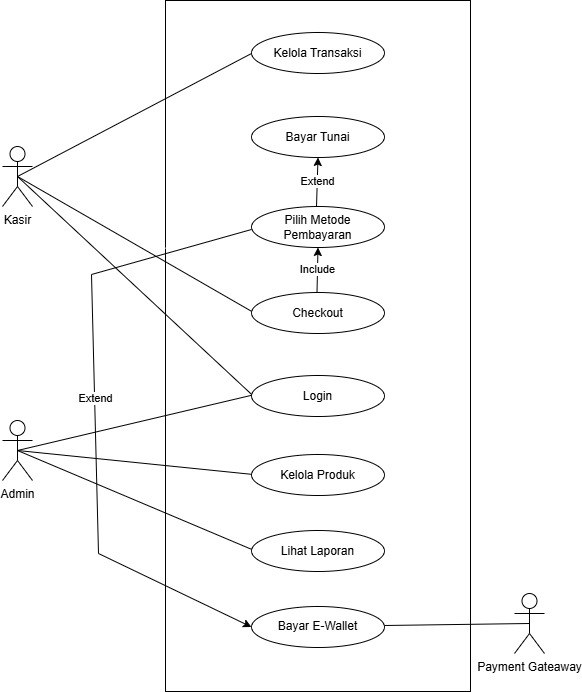

The diagram above was exported from draw.io. Its source (the exported page's mxGraphModel, read from the mxfile embedded in the PNG):
<mxGraphModel dx="464" dy="1025" grid="0" gridSize="10" guides="1" tooltips="1" connect="1" arrows="1" fold="1" page="1" pageScale="1" pageWidth="850" pageHeight="1100" background="light-dark(#FFFFFF,#FFFFFF)" math="0" shadow="0">
  <root>
    <mxCell id="0" />
    <mxCell id="1" parent="0" />
    <mxCell id="IE64uqCy8jrYeSI_wwpg-36" parent="1" style="shape=umlActor;verticalLabelPosition=bottom;verticalAlign=top;html=1;outlineConnect=0;fillColor=light-dark(#FFFFFF,#FFFFFF);strokeColor=light-dark(#000000,#000000);fontColor=light-dark(#000000,#000000);" value="Kasir" vertex="1">
      <mxGeometry height="60" width="30" x="143" y="297" as="geometry" />
    </mxCell>
    <mxCell id="IE64uqCy8jrYeSI_wwpg-38" parent="1" style="shape=umlActor;verticalLabelPosition=bottom;verticalAlign=top;html=1;outlineConnect=0;fillColor=light-dark(#FFFFFF,#FFFFFF);strokeColor=light-dark(#000000,#000000);fontColor=light-dark(#000000,#000000);" value="Admin" vertex="1">
      <mxGeometry height="60" width="30" x="143" y="571" as="geometry" />
    </mxCell>
    <mxCell id="IE64uqCy8jrYeSI_wwpg-39" parent="1" style="shape=umlActor;verticalLabelPosition=bottom;verticalAlign=top;html=1;outlineConnect=0;fillColor=light-dark(#FFFFFF,#FFFFFF);strokeColor=light-dark(#000000,#000000);fontColor=light-dark(#000000,#000000);" value="Payment Gateaway" vertex="1">
      <mxGeometry height="60" width="30" x="655" y="744" as="geometry" />
    </mxCell>
    <mxCell id="IE64uqCy8jrYeSI_wwpg-40" parent="1" style="rounded=0;whiteSpace=wrap;html=1;fillColor=light-dark(#FFFFFF,#FFFFFF);strokeColor=light-dark(#000000,#000000);" value="" vertex="1">
      <mxGeometry height="691" width="305" x="306" y="151" as="geometry" />
    </mxCell>
    <mxCell id="IE64uqCy8jrYeSI_wwpg-42" parent="1" style="ellipse;whiteSpace=wrap;html=1;fillColor=light-dark(#FFFFFF,#FFFFFF);strokeColor=light-dark(#000000,#000000);" value="&lt;font style=&quot;color: light-dark(rgb(0, 0, 0), rgb(0, 0, 0));&quot;&gt;Kelola Transaksi&lt;/font&gt;" vertex="1">
      <mxGeometry height="41" width="133" x="392" y="183" as="geometry" />
    </mxCell>
    <mxCell id="IE64uqCy8jrYeSI_wwpg-43" parent="1" style="ellipse;whiteSpace=wrap;html=1;fillColor=light-dark(#FFFFFF,#FFFFFF);strokeColor=light-dark(#000000,#000000);" value="&lt;font style=&quot;color: light-dark(rgb(0, 0, 0), rgb(0, 0, 0));&quot;&gt;Bayar Tunai&lt;/font&gt;" vertex="1">
      <mxGeometry height="41" width="133" x="392" y="267" as="geometry" />
    </mxCell>
    <mxCell id="IE64uqCy8jrYeSI_wwpg-44" parent="1" style="ellipse;whiteSpace=wrap;html=1;fillColor=light-dark(#FFFFFF,#FFFFFF);strokeColor=light-dark(#000000,#000000);" value="&lt;font style=&quot;color: light-dark(rgb(0, 0, 0), rgb(0, 0, 0));&quot;&gt;Pilih Metode Pembayaran&lt;/font&gt;" vertex="1">
      <mxGeometry height="41" width="133" x="392" y="357" as="geometry" />
    </mxCell>
    <mxCell id="IE64uqCy8jrYeSI_wwpg-45" parent="1" style="ellipse;whiteSpace=wrap;html=1;fillColor=light-dark(#FFFFFF,#FFFFFF);strokeColor=light-dark(#000000,#000000);" value="&lt;font style=&quot;color: light-dark(rgb(0, 0, 0), rgb(0, 0, 0));&quot;&gt;Checkout&lt;/font&gt;" vertex="1">
      <mxGeometry height="41" width="133" x="392" y="443" as="geometry" />
    </mxCell>
    <mxCell id="IE64uqCy8jrYeSI_wwpg-46" parent="1" style="ellipse;whiteSpace=wrap;html=1;fillColor=light-dark(#FFFFFF,#FFFFFF);strokeColor=light-dark(#000000,#000000);" value="&lt;font style=&quot;color: light-dark(rgb(0, 0, 0), rgb(0, 0, 0));&quot;&gt;Login&lt;/font&gt;" vertex="1">
      <mxGeometry height="41" width="133" x="392" y="526" as="geometry" />
    </mxCell>
    <mxCell id="IE64uqCy8jrYeSI_wwpg-47" parent="1" style="ellipse;whiteSpace=wrap;html=1;fillColor=light-dark(#FFFFFF,#FFFFFF);strokeColor=light-dark(#000000,#000000);" value="&lt;font style=&quot;color: light-dark(rgb(0, 0, 0), rgb(0, 0, 0));&quot;&gt;Kelola Produk&lt;/font&gt;" vertex="1">
      <mxGeometry height="41" width="133" x="392" y="605" as="geometry" />
    </mxCell>
    <mxCell id="IE64uqCy8jrYeSI_wwpg-48" parent="1" style="ellipse;whiteSpace=wrap;html=1;fillColor=light-dark(#FFFFFF,#FFFFFF);strokeColor=light-dark(#000000,#000000);" value="&lt;font style=&quot;color: light-dark(rgb(0, 0, 0), rgb(0, 0, 0));&quot;&gt;Lihat Laporan&lt;/font&gt;" vertex="1">
      <mxGeometry height="41" width="133" x="392" y="681" as="geometry" />
    </mxCell>
    <mxCell id="IE64uqCy8jrYeSI_wwpg-49" parent="1" style="ellipse;whiteSpace=wrap;html=1;fillColor=light-dark(#FFFFFF,#FFFFFF);strokeColor=light-dark(#000000,#000000);" value="&lt;font style=&quot;color: light-dark(rgb(0, 0, 0), rgb(0, 0, 0));&quot;&gt;Bayar E-Wallet&lt;/font&gt;" vertex="1">
      <mxGeometry height="41" width="133" x="392" y="757" as="geometry" />
    </mxCell>
    <mxCell id="IE64uqCy8jrYeSI_wwpg-50" edge="1" parent="1" source="IE64uqCy8jrYeSI_wwpg-45" style="edgeStyle=orthogonalEdgeStyle;rounded=0;orthogonalLoop=1;jettySize=auto;html=1;exitX=0.5;exitY=1;exitDx=0;exitDy=0;" target="IE64uqCy8jrYeSI_wwpg-45">
      <mxGeometry relative="1" as="geometry" />
    </mxCell>
    <mxCell id="IE64uqCy8jrYeSI_wwpg-53" edge="1" parent="1" style="endArrow=none;html=1;rounded=0;" value="">
      <mxGeometry height="50" relative="1" width="50" as="geometry">
        <mxPoint x="306" y="399" as="sourcePoint" />
        <mxPoint x="356" y="349" as="targetPoint" />
      </mxGeometry>
    </mxCell>
    <mxCell id="IE64uqCy8jrYeSI_wwpg-54" edge="1" parent="1" source="IE64uqCy8jrYeSI_wwpg-36" style="endArrow=none;html=1;rounded=0;fontColor=light-dark(#000000,#000000);strokeColor=light-dark(#000000,#000000);exitX=0.5;exitY=0.5;exitDx=0;exitDy=0;exitPerimeter=0;" value="">
      <mxGeometry height="50" relative="1" width="50" as="geometry">
        <mxPoint x="246" y="307" as="sourcePoint" />
        <mxPoint x="392" y="204" as="targetPoint" />
      </mxGeometry>
    </mxCell>
    <mxCell id="IE64uqCy8jrYeSI_wwpg-56" edge="1" parent="1" source="IE64uqCy8jrYeSI_wwpg-36" style="endArrow=none;html=1;rounded=0;fontColor=light-dark(#000000,#000000);strokeColor=light-dark(#000000,#000000);exitX=0.5;exitY=0.5;exitDx=0;exitDy=0;exitPerimeter=0;" value="">
      <mxGeometry height="50" relative="1" width="50" as="geometry">
        <mxPoint x="263.00000000000006" y="399.9975" as="sourcePoint" />
        <mxPoint x="392" y="461.81" as="targetPoint" />
      </mxGeometry>
    </mxCell>
    <mxCell id="IE64uqCy8jrYeSI_wwpg-57" edge="1" parent="1" source="IE64uqCy8jrYeSI_wwpg-36" style="endArrow=none;html=1;rounded=0;fontColor=light-dark(#000000,#000000);strokeColor=light-dark(#000000,#000000);exitX=0.5;exitY=0.5;exitDx=0;exitDy=0;exitPerimeter=0;" value="">
      <mxGeometry height="50" relative="1" width="50" as="geometry">
        <mxPoint x="263" y="408" as="sourcePoint" />
        <mxPoint x="392" y="544.81" as="targetPoint" />
      </mxGeometry>
    </mxCell>
    <mxCell id="IE64uqCy8jrYeSI_wwpg-58" edge="1" parent="1" source="IE64uqCy8jrYeSI_wwpg-38" style="endArrow=none;html=1;rounded=0;fontColor=light-dark(#000000,#000000);strokeColor=light-dark(#000000,#000000);exitX=0.5;exitY=0.5;exitDx=0;exitDy=0;exitPerimeter=0;" value="">
      <mxGeometry height="50" relative="1" width="50" as="geometry">
        <mxPoint x="136" y="335" as="sourcePoint" />
        <mxPoint x="392" y="545.81" as="targetPoint" />
      </mxGeometry>
    </mxCell>
    <mxCell id="IE64uqCy8jrYeSI_wwpg-59" edge="1" parent="1" source="IE64uqCy8jrYeSI_wwpg-38" style="endArrow=none;html=1;rounded=0;fontColor=light-dark(#000000,#000000);strokeColor=light-dark(#000000,#000000);exitX=0.5;exitY=0.5;exitDx=0;exitDy=0;exitPerimeter=0;" value="">
      <mxGeometry height="50" relative="1" width="50" as="geometry">
        <mxPoint x="250" y="646" as="sourcePoint" />
        <mxPoint x="392" y="624.81" as="targetPoint" />
      </mxGeometry>
    </mxCell>
    <mxCell id="IE64uqCy8jrYeSI_wwpg-60" edge="1" parent="1" source="IE64uqCy8jrYeSI_wwpg-38" style="endArrow=none;html=1;rounded=0;fontColor=light-dark(#000000,#000000);strokeColor=light-dark(#000000,#000000);exitX=0.5;exitY=0.5;exitDx=0;exitDy=0;exitPerimeter=0;" value="">
      <mxGeometry height="50" relative="1" width="50" as="geometry">
        <mxPoint x="250" y="642" as="sourcePoint" />
        <mxPoint x="392" y="699.81" as="targetPoint" />
      </mxGeometry>
    </mxCell>
    <mxCell id="IE64uqCy8jrYeSI_wwpg-61" edge="1" parent="1" style="endArrow=none;html=1;rounded=0;fontColor=light-dark(#000000,#000000);strokeColor=light-dark(#000000,#000000);exitX=0.5;exitY=0.5;exitDx=0;exitDy=0;exitPerimeter=0;entryX=0.5;entryY=0.5;entryDx=0;entryDy=0;entryPerimeter=0;" target="IE64uqCy8jrYeSI_wwpg-39" value="">
      <mxGeometry height="50" relative="1" width="50" as="geometry">
        <mxPoint x="525" y="776" as="sourcePoint" />
        <mxPoint x="667" y="908.81" as="targetPoint" />
      </mxGeometry>
    </mxCell>
    <mxCell id="IE64uqCy8jrYeSI_wwpg-62" edge="1" parent="1" style="endArrow=classic;html=1;rounded=0;strokeColor=light-dark(#000000,#000000);entryX=0.5;entryY=1;entryDx=0;entryDy=0;" target="IE64uqCy8jrYeSI_wwpg-43" value="">
      <mxGeometry height="50" relative="1" width="50" as="geometry">
        <mxPoint x="457" y="357" as="sourcePoint" />
        <mxPoint x="507" y="307" as="targetPoint" />
      </mxGeometry>
    </mxCell>
    <mxCell id="IE64uqCy8jrYeSI_wwpg-63" connectable="0" parent="IE64uqCy8jrYeSI_wwpg-62" style="edgeLabel;html=1;align=center;verticalAlign=middle;resizable=0;points=[];labelBackgroundColor=light-dark(#FFFFFF,#FFFFFF);fontColor=light-dark(#000000,#000000);" value="Extend" vertex="1">
      <mxGeometry relative="1" x="0.0509" y="1" as="geometry">
        <mxPoint as="offset" />
      </mxGeometry>
    </mxCell>
    <mxCell id="IE64uqCy8jrYeSI_wwpg-65" edge="1" parent="1" style="endArrow=classic;html=1;rounded=0;strokeColor=light-dark(#000000,#000000);entryX=0.5;entryY=1;entryDx=0;entryDy=0;" target="IE64uqCy8jrYeSI_wwpg-44" value="">
      <mxGeometry height="50" relative="1" width="50" as="geometry">
        <mxPoint x="457.5" y="443" as="sourcePoint" />
        <mxPoint x="459.5" y="394" as="targetPoint" />
      </mxGeometry>
    </mxCell>
    <mxCell id="IE64uqCy8jrYeSI_wwpg-66" connectable="0" parent="IE64uqCy8jrYeSI_wwpg-65" style="edgeLabel;html=1;align=center;verticalAlign=middle;resizable=0;points=[];labelBackgroundColor=light-dark(#FFFFFF,#FFFFFF);fontColor=light-dark(#000000,#000000);" value="Include" vertex="1">
      <mxGeometry relative="1" x="0.0509" y="1" as="geometry">
        <mxPoint as="offset" />
      </mxGeometry>
    </mxCell>
    <mxCell id="IE64uqCy8jrYeSI_wwpg-69" edge="1" parent="1" style="endArrow=classic;html=1;rounded=0;strokeColor=light-dark(#000000,#000000);entryX=0;entryY=0.5;entryDx=0;entryDy=0;" target="IE64uqCy8jrYeSI_wwpg-49" value="">
      <mxGeometry height="50" relative="1" width="50" as="geometry">
        <Array as="points">
          <mxPoint x="232" y="425" />
          <mxPoint x="239" y="704" />
        </Array>
        <mxPoint x="392" y="380" as="sourcePoint" />
        <mxPoint x="332" y="551" as="targetPoint" />
      </mxGeometry>
    </mxCell>
    <mxCell id="IE64uqCy8jrYeSI_wwpg-70" connectable="0" parent="IE64uqCy8jrYeSI_wwpg-69" style="edgeLabel;html=1;align=center;verticalAlign=middle;resizable=0;points=[];labelBackgroundColor=light-dark(#FFFFFF,transparent);fontColor=light-dark(#000000,#000000);" value="Extend" vertex="1">
      <mxGeometry relative="1" x="-0.0604" as="geometry">
        <mxPoint as="offset" />
      </mxGeometry>
    </mxCell>
  </root>
</mxGraphModel>